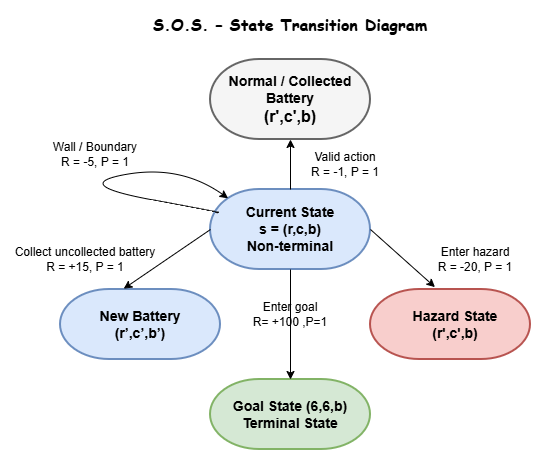

The diagram above was exported from draw.io. Its source (the exported page's mxGraphModel, read from the mxfile embedded in the PNG):
<mxGraphModel dx="1181" dy="689" grid="1" gridSize="10" guides="1" tooltips="1" connect="1" arrows="1" fold="1" page="1" pageScale="1" pageWidth="3300" pageHeight="4681" math="0" shadow="0">
  <root>
    <mxCell id="0" />
    <mxCell id="1" parent="0" />
    <mxCell id="GIQZk7aI3ZBH0pFhsvfS-1" parent="1" style="strokeWidth=2;html=1;shape=mxgraph.flowchart.terminator;whiteSpace=wrap;fillColor=#f5f5f5;fontColor=#333333;strokeColor=#666666;" value="" vertex="1">
      <mxGeometry height="80" width="160" x="320" y="80" as="geometry" />
    </mxCell>
    <mxCell id="GIQZk7aI3ZBH0pFhsvfS-3" parent="1" style="strokeWidth=2;html=1;shape=mxgraph.flowchart.terminator;whiteSpace=wrap;fillColor=#dae8fc;strokeColor=#6c8ebf;" value="" vertex="1">
      <mxGeometry height="80" width="160" x="320" y="210" as="geometry" />
    </mxCell>
    <mxCell id="GIQZk7aI3ZBH0pFhsvfS-4" parent="1" style="strokeWidth=2;html=1;shape=mxgraph.flowchart.terminator;whiteSpace=wrap;fillColor=#f8cecc;strokeColor=#b85450;" value="" vertex="1">
      <mxGeometry height="70" width="160" x="480" y="310" as="geometry" />
    </mxCell>
    <mxCell id="GIQZk7aI3ZBH0pFhsvfS-5" parent="1" style="strokeWidth=2;html=1;shape=mxgraph.flowchart.terminator;whiteSpace=wrap;fillColor=#dae8fc;strokeColor=#6c8ebf;" value="" vertex="1">
      <mxGeometry height="70" width="160" x="170" y="310" as="geometry" />
    </mxCell>
    <mxCell id="GIQZk7aI3ZBH0pFhsvfS-6" parent="1" style="strokeWidth=2;html=1;shape=mxgraph.flowchart.terminator;whiteSpace=wrap;fillColor=#d5e8d4;strokeColor=#82b366;" value="" vertex="1">
      <mxGeometry height="70" width="160" x="320" y="400" as="geometry" />
    </mxCell>
    <mxCell id="GIQZk7aI3ZBH0pFhsvfS-8" parent="1" style="text;html=1;whiteSpace=wrap;strokeColor=none;fillColor=none;align=center;verticalAlign=middle;rounded=0;" value="&lt;div&gt;&lt;font style=&quot;font-size: 14px;&quot;&gt;&lt;b&gt;Normal / Collected Battery&lt;/b&gt;&lt;/font&gt;&lt;/div&gt;&lt;div&gt;&lt;font size=&quot;3&quot;&gt;&lt;b&gt;(r',c',b)&lt;/b&gt;&lt;/font&gt;&lt;/div&gt;" vertex="1">
      <mxGeometry height="30" width="160" x="320" y="105" as="geometry" />
    </mxCell>
    <mxCell id="GIQZk7aI3ZBH0pFhsvfS-9" parent="1" style="text;html=1;whiteSpace=wrap;strokeColor=none;fillColor=none;align=center;verticalAlign=middle;rounded=0;" value="&lt;div&gt;&lt;span style=&quot;font-size: 14px;&quot;&gt;&lt;b&gt;Current State&lt;/b&gt;&lt;/span&gt;&lt;/div&gt;&lt;div&gt;&lt;span style=&quot;font-size: 14px;&quot;&gt;&lt;b&gt;s = (r,c,b)&lt;/b&gt;&lt;/span&gt;&lt;/div&gt;&lt;div&gt;&lt;span style=&quot;font-size: 14px;&quot;&gt;&lt;b&gt;Non-terminal&lt;/b&gt;&lt;/span&gt;&lt;/div&gt;" vertex="1">
      <mxGeometry height="30" width="160" x="320" y="235" as="geometry" />
    </mxCell>
    <mxCell id="GIQZk7aI3ZBH0pFhsvfS-10" parent="1" style="text;html=1;whiteSpace=wrap;strokeColor=none;fillColor=none;align=center;verticalAlign=middle;rounded=0;" value="&lt;div&gt;&lt;span style=&quot;font-size: 14px;&quot;&gt;&lt;b&gt;New Battery&lt;/b&gt;&lt;/span&gt;&lt;/div&gt;&lt;div&gt;&lt;span style=&quot;font-size: 14px;&quot;&gt;&lt;b&gt;(rʼ,cʼ,bʼ)&lt;/b&gt;&lt;/span&gt;&lt;/div&gt;" vertex="1">
      <mxGeometry height="30" width="160" x="170" y="330" as="geometry" />
    </mxCell>
    <mxCell id="GIQZk7aI3ZBH0pFhsvfS-11" parent="1" style="text;html=1;whiteSpace=wrap;strokeColor=none;fillColor=none;align=center;verticalAlign=middle;rounded=0;" value="&lt;div&gt;&lt;span style=&quot;font-size: 14px;&quot;&gt;&lt;b&gt;Goal State (6,6,b)&lt;/b&gt;&lt;/span&gt;&lt;/div&gt;&lt;div&gt;&lt;span style=&quot;font-size: 14px;&quot;&gt;&lt;b&gt;Terminal State&lt;/b&gt;&lt;/span&gt;&lt;/div&gt;" vertex="1">
      <mxGeometry height="30" width="160" x="320" y="420" as="geometry" />
    </mxCell>
    <mxCell id="GIQZk7aI3ZBH0pFhsvfS-12" parent="1" style="text;html=1;whiteSpace=wrap;strokeColor=none;fillColor=none;align=center;verticalAlign=middle;rounded=0;" value="&lt;div&gt;&lt;span style=&quot;font-size: 14px;&quot;&gt;&lt;b&gt;Hazard State&lt;/b&gt;&lt;/span&gt;&lt;/div&gt;&lt;div&gt;&lt;span style=&quot;font-size: 14px;&quot;&gt;&lt;b&gt;(r',c',b)&lt;/b&gt;&lt;/span&gt;&lt;/div&gt;" vertex="1">
      <mxGeometry height="30" width="160" x="485" y="330" as="geometry" />
    </mxCell>
    <mxCell id="GIQZk7aI3ZBH0pFhsvfS-13" edge="1" parent="1" source="GIQZk7aI3ZBH0pFhsvfS-9" style="rounded=0;orthogonalLoop=1;jettySize=auto;html=1;exitX=1;exitY=0.5;exitDx=0;exitDy=0;entryX=0.403;entryY=-0.034;entryDx=0;entryDy=0;entryPerimeter=0;defaultLabelBackgroundColor=page;labelPadding=0 4;" target="GIQZk7aI3ZBH0pFhsvfS-4">
      <mxGeometry relative="1" as="geometry" />
    </mxCell>
    <mxCell id="GIQZk7aI3ZBH0pFhsvfS-14" edge="1" parent="1" source="GIQZk7aI3ZBH0pFhsvfS-9" style="rounded=0;orthogonalLoop=1;jettySize=auto;html=1;exitX=0;exitY=0.5;exitDx=0;exitDy=0;entryX=0.395;entryY=-0.011;entryDx=0;entryDy=0;entryPerimeter=0;defaultLabelBackgroundColor=page;labelPadding=0 4;" target="GIQZk7aI3ZBH0pFhsvfS-5">
      <mxGeometry relative="1" as="geometry" />
    </mxCell>
    <mxCell id="GIQZk7aI3ZBH0pFhsvfS-15" edge="1" parent="1" source="GIQZk7aI3ZBH0pFhsvfS-3" style="edgeStyle=orthogonalEdgeStyle;rounded=0;orthogonalLoop=1;jettySize=auto;html=1;exitX=0.5;exitY=0;exitDx=0;exitDy=0;exitPerimeter=0;entryX=0.5;entryY=1;entryDx=0;entryDy=0;entryPerimeter=0;defaultLabelBackgroundColor=page;labelPadding=0 4;" target="GIQZk7aI3ZBH0pFhsvfS-1">
      <mxGeometry relative="1" as="geometry" />
    </mxCell>
    <mxCell id="GIQZk7aI3ZBH0pFhsvfS-19" parent="1" style="text;html=1;whiteSpace=wrap;strokeColor=none;fillColor=none;align=center;verticalAlign=middle;rounded=0;" value="&lt;div&gt;Valid action&lt;/div&gt;&lt;div&gt;R = -1, P = 1&lt;/div&gt;" vertex="1">
      <mxGeometry height="30" width="170" x="370" y="170" as="geometry" />
    </mxCell>
    <mxCell id="GIQZk7aI3ZBH0pFhsvfS-21" edge="1" parent="1" source="GIQZk7aI3ZBH0pFhsvfS-9" style="curved=1;curveGeometry=1;endArrow=classic;html=1;rounded=0;defaultLabelBackgroundColor=page;labelPadding=0 4;exitX=0.03;exitY=-0.069;exitDx=0;exitDy=0;entryX=0.11;entryY=0.11;entryDx=0;entryDy=0;entryPerimeter=0;exitPerimeter=0;" target="GIQZk7aI3ZBH0pFhsvfS-3" value="">
      <mxGeometry height="50" relative="1" width="50" x="-0.0136" as="geometry">
        <Array as="points">
          <mxPoint x="340" y="235" />
          <mxPoint x="180" y="205" />
          <mxPoint x="290" y="185" />
        </Array>
        <mxPoint x="290" y="235" as="sourcePoint" />
        <mxPoint x="340" y="185" as="targetPoint" />
      </mxGeometry>
    </mxCell>
    <mxCell id="GIQZk7aI3ZBH0pFhsvfS-22" parent="1" style="text;html=1;whiteSpace=wrap;strokeColor=none;fillColor=none;align=center;verticalAlign=middle;rounded=0;" value="&lt;div&gt;Wall / Boundary&lt;/div&gt;&lt;div&gt;R = -5, P = 1&lt;/div&gt;" vertex="1">
      <mxGeometry height="30" width="170" x="120" y="160" as="geometry" />
    </mxCell>
    <mxCell id="GIQZk7aI3ZBH0pFhsvfS-25" edge="1" parent="1" source="GIQZk7aI3ZBH0pFhsvfS-3" style="edgeStyle=orthogonalEdgeStyle;rounded=0;orthogonalLoop=1;jettySize=auto;html=1;exitX=0.5;exitY=1;exitDx=0;exitDy=0;exitPerimeter=0;entryX=0.5;entryY=0;entryDx=0;entryDy=0;entryPerimeter=0;defaultLabelBackgroundColor=page;labelPadding=0 4;" target="GIQZk7aI3ZBH0pFhsvfS-6">
      <mxGeometry relative="1" as="geometry" />
    </mxCell>
    <mxCell id="GIQZk7aI3ZBH0pFhsvfS-27" parent="1" style="text;html=1;whiteSpace=wrap;strokeColor=none;fillColor=none;align=center;verticalAlign=middle;rounded=0;" value="&lt;div&gt;Enter goal&lt;/div&gt;&lt;div&gt;R= +100 ,P=1&lt;/div&gt;" vertex="1">
      <mxGeometry height="30" width="170" x="315" y="320" as="geometry" />
    </mxCell>
    <mxCell id="GIQZk7aI3ZBH0pFhsvfS-28" parent="1" style="text;html=1;whiteSpace=wrap;strokeColor=none;fillColor=none;align=center;verticalAlign=middle;rounded=0;" value="&lt;div&gt;&lt;span style=&quot;background-color: transparent; color: light-dark(#000000, var(--ge-light-color, #ffffff));&quot;&gt;Collect uncollected battery&lt;/span&gt;&lt;/div&gt;&lt;div&gt;&lt;span style=&quot;background-color: transparent; color: light-dark(#000000, var(--ge-light-color, #ffffff));&quot;&gt;R = +15, P = 1&lt;/span&gt;&lt;/div&gt;" vertex="1">
      <mxGeometry height="30" width="170" x="110" y="265" as="geometry" />
    </mxCell>
    <mxCell id="GIQZk7aI3ZBH0pFhsvfS-29" parent="1" style="text;html=1;whiteSpace=wrap;strokeColor=none;fillColor=none;align=center;verticalAlign=middle;rounded=0;" value="&lt;div&gt;Enter hazard&lt;/div&gt;&lt;div&gt;R = -20, P = 1&lt;/div&gt;" vertex="1">
      <mxGeometry height="30" width="170" x="500" y="265" as="geometry" />
    </mxCell>
    <mxCell id="GIQZk7aI3ZBH0pFhsvfS-30" parent="1" style="text;html=1;whiteSpace=wrap;strokeColor=none;fillColor=none;align=center;verticalAlign=middle;rounded=0;" value="&lt;h3&gt;&lt;strong&gt;&lt;font face=&quot;Comic Sans MS&quot; style=&quot;font-size: 16px;&quot;&gt;S.O.S. – State Transition Diagram&lt;/font&gt;&lt;/strong&gt;&lt;/h3&gt;" vertex="1">
      <mxGeometry height="30" width="310" x="245" y="30" as="geometry" />
    </mxCell>
  </root>
</mxGraphModel>